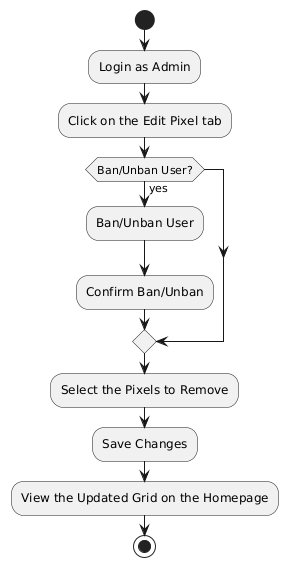

The diagram above was rendered by PlantUML. Its source (embedded in the PNG):
@startuml
start
:Login as Admin;
:Click on the Edit Pixel tab;
if (Ban/Unban User?) then (yes)
  :Ban/Unban User;
  :Confirm Ban/Unban;
endif
:Select the Pixels to Remove;
:Save Changes;
:View the Updated Grid on the Homepage;
stop
@enduml